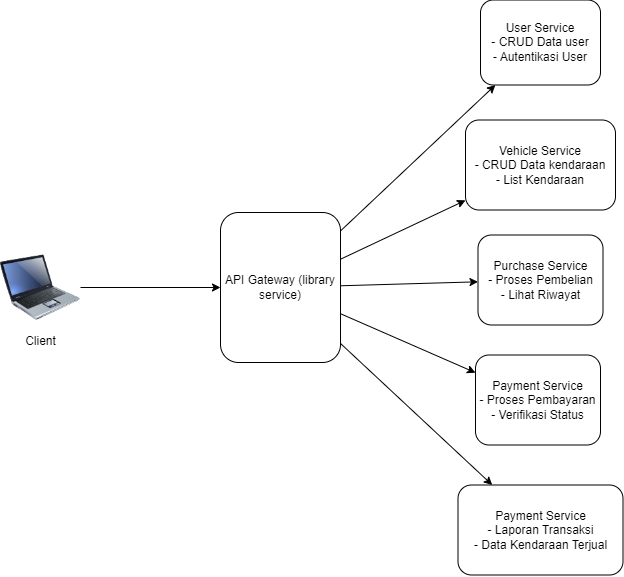

The diagram above was exported from draw.io. Its source (the exported page's mxGraphModel, read from the mxfile embedded in the PNG):
<mxGraphModel dx="1500" dy="1915" grid="1" gridSize="10" guides="1" tooltips="1" connect="1" arrows="1" fold="1" page="1" pageScale="1" pageWidth="827" pageHeight="1169" math="0" shadow="0">
  <root>
    <mxCell id="0" />
    <mxCell id="1" parent="0" />
    <mxCell id="7pBpepm4Xb-J9EBi1vZG-2" style="edgeStyle=orthogonalEdgeStyle;rounded=0;orthogonalLoop=1;jettySize=auto;html=1;" edge="1" parent="1" source="7pBpepm4Xb-J9EBi1vZG-1" target="7pBpepm4Xb-J9EBi1vZG-3">
      <mxGeometry relative="1" as="geometry">
        <mxPoint x="240" y="220" as="targetPoint" />
      </mxGeometry>
    </mxCell>
    <mxCell id="7pBpepm4Xb-J9EBi1vZG-1" value="Client" style="image;html=1;image=img/lib/clip_art/computers/Laptop_128x128.png" vertex="1" parent="1">
      <mxGeometry x="50" y="180" width="80" height="80" as="geometry" />
    </mxCell>
    <mxCell id="7pBpepm4Xb-J9EBi1vZG-11" style="rounded=0;orthogonalLoop=1;jettySize=auto;html=1;" edge="1" parent="1" source="7pBpepm4Xb-J9EBi1vZG-3" target="7pBpepm4Xb-J9EBi1vZG-6">
      <mxGeometry relative="1" as="geometry" />
    </mxCell>
    <mxCell id="7pBpepm4Xb-J9EBi1vZG-12" style="rounded=0;orthogonalLoop=1;jettySize=auto;html=1;" edge="1" parent="1" source="7pBpepm4Xb-J9EBi1vZG-3" target="7pBpepm4Xb-J9EBi1vZG-7">
      <mxGeometry relative="1" as="geometry" />
    </mxCell>
    <mxCell id="7pBpepm4Xb-J9EBi1vZG-13" style="rounded=0;orthogonalLoop=1;jettySize=auto;html=1;" edge="1" parent="1" source="7pBpepm4Xb-J9EBi1vZG-3" target="7pBpepm4Xb-J9EBi1vZG-8">
      <mxGeometry relative="1" as="geometry" />
    </mxCell>
    <mxCell id="7pBpepm4Xb-J9EBi1vZG-14" style="rounded=0;orthogonalLoop=1;jettySize=auto;html=1;" edge="1" parent="1" source="7pBpepm4Xb-J9EBi1vZG-3" target="7pBpepm4Xb-J9EBi1vZG-9">
      <mxGeometry relative="1" as="geometry" />
    </mxCell>
    <mxCell id="7pBpepm4Xb-J9EBi1vZG-15" style="rounded=0;orthogonalLoop=1;jettySize=auto;html=1;" edge="1" parent="1" source="7pBpepm4Xb-J9EBi1vZG-3" target="7pBpepm4Xb-J9EBi1vZG-10">
      <mxGeometry relative="1" as="geometry" />
    </mxCell>
    <mxCell id="7pBpepm4Xb-J9EBi1vZG-3" value="API Gateway (library service&lt;span style=&quot;background-color: initial;&quot;&gt;)&lt;/span&gt;" style="rounded=1;whiteSpace=wrap;html=1;" vertex="1" parent="1">
      <mxGeometry x="270" y="145" width="120" height="150" as="geometry" />
    </mxCell>
    <mxCell id="7pBpepm4Xb-J9EBi1vZG-6" value="User Service&lt;div&gt;- CRUD Data user&lt;/div&gt;&lt;div&gt;- Autentikasi User&lt;/div&gt;" style="rounded=1;whiteSpace=wrap;html=1;" vertex="1" parent="1">
      <mxGeometry x="530" y="-67.5" width="120" height="85" as="geometry" />
    </mxCell>
    <mxCell id="7pBpepm4Xb-J9EBi1vZG-7" value="Vehicle Service&lt;div&gt;- CRUD Data kendaraan&lt;/div&gt;&lt;div&gt;- List Kendaraan&lt;/div&gt;" style="rounded=1;whiteSpace=wrap;html=1;" vertex="1" parent="1">
      <mxGeometry x="515" y="52.5" width="150" height="90" as="geometry" />
    </mxCell>
    <mxCell id="7pBpepm4Xb-J9EBi1vZG-8" value="Purchase Service&lt;div&gt;- Proses Pembelian&lt;/div&gt;&lt;div&gt;- Lihat Riwayat&lt;/div&gt;" style="rounded=1;whiteSpace=wrap;html=1;" vertex="1" parent="1">
      <mxGeometry x="527.5" y="167.5" width="125" height="90" as="geometry" />
    </mxCell>
    <mxCell id="7pBpepm4Xb-J9EBi1vZG-9" value="Payment Service&lt;div&gt;- Proses Pembayaran&lt;/div&gt;&lt;div&gt;- Verifikasi Status&lt;/div&gt;" style="rounded=1;whiteSpace=wrap;html=1;" vertex="1" parent="1">
      <mxGeometry x="525" y="287.5" width="125" height="90" as="geometry" />
    </mxCell>
    <mxCell id="7pBpepm4Xb-J9EBi1vZG-10" value="Payment Service&lt;div&gt;- Laporan Transaksi&lt;/div&gt;&lt;div&gt;- Data Kendaraan Terjual&lt;/div&gt;" style="rounded=1;whiteSpace=wrap;html=1;" vertex="1" parent="1">
      <mxGeometry x="507.5" y="417.5" width="165" height="90" as="geometry" />
    </mxCell>
  </root>
</mxGraphModel>